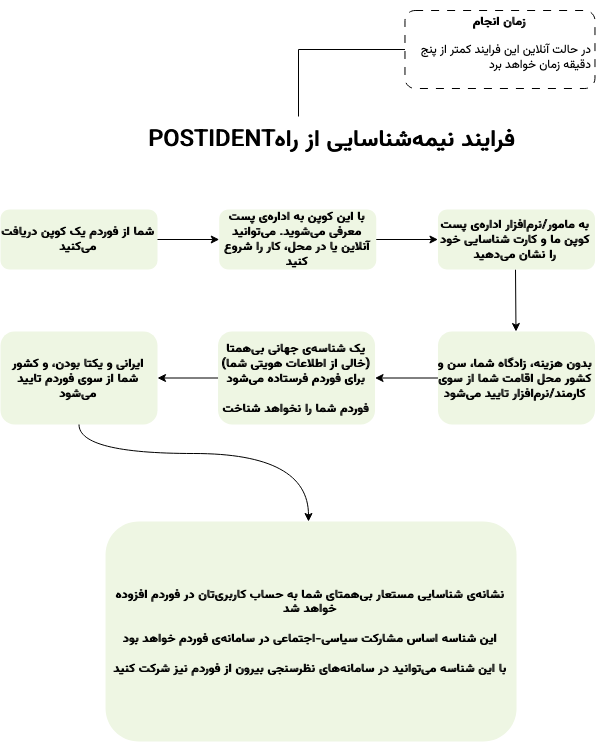

The diagram above was exported from draw.io. Its source (the exported page's mxGraphModel, read from the mxfile embedded in the PNG):
<mxGraphModel dx="2668" dy="2440" grid="0" gridSize="10" guides="1" tooltips="1" connect="1" arrows="1" fold="1" page="0" pageScale="1" pageWidth="850" pageHeight="1100" math="0" shadow="0">
  <root>
    <mxCell id="0" />
    <mxCell id="1" parent="0" />
    <mxCell id="nAayRvAVtVV0g4-yvtOC-67" style="edgeStyle=orthogonalEdgeStyle;rounded=0;orthogonalLoop=1;jettySize=auto;html=1;entryX=0.5;entryY=0;entryDx=0;entryDy=0;exitX=0;exitY=0.5;exitDx=0;exitDy=0;endArrow=none;endFill=0;" edge="1" parent="1" source="nAayRvAVtVV0g4-yvtOC-84" target="nAayRvAVtVV0g4-yvtOC-70">
      <mxGeometry relative="1" as="geometry">
        <Array as="points">
          <mxPoint x="-858" y="-1234" />
        </Array>
        <mxPoint x="-858" y="-1214.9999999999998" as="sourcePoint" />
      </mxGeometry>
    </mxCell>
    <mxCell id="nAayRvAVtVV0g4-yvtOC-69" value="" style="group" connectable="0" vertex="1" parent="1">
      <mxGeometry x="-1156.0000000000002" y="-1167" width="594.47" height="625" as="geometry" />
    </mxCell>
    <mxCell id="nAayRvAVtVV0g4-yvtOC-70" value="&lt;div align=&quot;right&quot;&gt;&amp;nbsp;&lt;font face=&quot;Vazirmatn&quot;&gt;&lt;b&gt; &lt;/b&gt;&lt;/font&gt;&lt;font style=&quot;font-size: 23px;&quot; face=&quot;Vazirmatn&quot;&gt;&lt;b style=&quot;font-size: 23px;&quot;&gt;POSTIDENTفرایند نیمهشناسایی از راه &lt;/b&gt;&lt;/font&gt;&lt;font style=&quot;font-size: 23px;&quot; face=&quot;Vazirmatn&quot;&gt;&lt;b style=&quot;font-size: 23px;&quot;&gt;&lt;br style=&quot;font-size: 23px;&quot;&gt;&lt;/b&gt;&lt;/font&gt;&lt;/div&gt;" style="rounded=0;whiteSpace=wrap;html=1;strokeColor=none;fillColor=none;fontSize=23;align=right;" vertex="1" parent="nAayRvAVtVV0g4-yvtOC-69">
      <mxGeometry x="78.00000000000023" width="440" height="48" as="geometry" />
    </mxCell>
    <mxCell id="nAayRvAVtVV0g4-yvtOC-71" value="&lt;div&gt;&lt;font data-font-src=&quot;https://fonts.googleapis.com/css?family=Vazirmatn&quot; face=&quot;Vazirmatn&quot;&gt;شما از فوردم یک کوپن دریافت میکنید&lt;/font&gt;&lt;/div&gt;" style="rounded=1;whiteSpace=wrap;html=1;strokeColor=none;fillColor=#eef6e3;fontStyle=1" vertex="1" parent="nAayRvAVtVV0g4-yvtOC-69">
      <mxGeometry y="93" width="157" height="60" as="geometry" />
    </mxCell>
    <mxCell id="nAayRvAVtVV0g4-yvtOC-72" value="&lt;font data-font-src=&quot;https://fonts.googleapis.com/css?family=Vazirmatn&quot; face=&quot;Vazirmatn&quot;&gt;با این کوپن به ادارهی پست معرفی میشوید. میتوانید آنلاین یا در محل، کار را شروع کنید&lt;/font&gt;" style="rounded=1;whiteSpace=wrap;html=1;strokeColor=none;fillColor=#eef6e3;fontStyle=1" vertex="1" parent="nAayRvAVtVV0g4-yvtOC-69">
      <mxGeometry x="218.74" y="93" width="157" height="60" as="geometry" />
    </mxCell>
    <mxCell id="nAayRvAVtVV0g4-yvtOC-73" style="edgeStyle=orthogonalEdgeStyle;rounded=0;orthogonalLoop=1;jettySize=auto;html=1;entryX=0;entryY=0.5;entryDx=0;entryDy=0;strokeWidth=1;" edge="1" parent="nAayRvAVtVV0g4-yvtOC-69" source="nAayRvAVtVV0g4-yvtOC-71" target="nAayRvAVtVV0g4-yvtOC-72">
      <mxGeometry relative="1" as="geometry" />
    </mxCell>
    <mxCell id="nAayRvAVtVV0g4-yvtOC-74" style="edgeStyle=orthogonalEdgeStyle;rounded=0;orthogonalLoop=1;jettySize=auto;html=1;entryX=0.5;entryY=0;entryDx=0;entryDy=0;strokeWidth=1;" edge="1" parent="nAayRvAVtVV0g4-yvtOC-69">
      <mxGeometry relative="1" as="geometry">
        <mxPoint x="515.0000000000002" y="153" as="sourcePoint" />
        <mxPoint x="515.5" y="215" as="targetPoint" />
        <Array as="points">
          <mxPoint x="515.0000000000002" y="153" />
          <mxPoint x="515.0000000000002" y="197" />
        </Array>
      </mxGeometry>
    </mxCell>
    <mxCell id="nAayRvAVtVV0g4-yvtOC-75" value="&lt;font data-font-src=&quot;https://fonts.googleapis.com/css?family=Vazirmatn&quot; face=&quot;Vazirmatn&quot;&gt;به مامور/نرمافزار ادارهی پست کوپن ما و کارت شناسایی خود را نشان میدهید&lt;/font&gt;" style="rounded=1;whiteSpace=wrap;html=1;strokeColor=none;fillColor=#eef6e3;fontStyle=1" vertex="1" parent="nAayRvAVtVV0g4-yvtOC-69">
      <mxGeometry x="437.47" y="93" width="157" height="60" as="geometry" />
    </mxCell>
    <mxCell id="nAayRvAVtVV0g4-yvtOC-76" style="edgeStyle=orthogonalEdgeStyle;rounded=0;orthogonalLoop=1;jettySize=auto;html=1;entryX=0;entryY=0.5;entryDx=0;entryDy=0;strokeWidth=1;" edge="1" parent="nAayRvAVtVV0g4-yvtOC-69" source="nAayRvAVtVV0g4-yvtOC-72" target="nAayRvAVtVV0g4-yvtOC-75">
      <mxGeometry relative="1" as="geometry" />
    </mxCell>
    <mxCell id="nAayRvAVtVV0g4-yvtOC-77" value="&lt;div&gt;&lt;font face=&quot;Vazirmatn&quot;&gt;بدون هزینه، زادگاه شما، سن و کشور محل اقامت شما از سوی کارمند/نرمافزار تایید میشود&lt;/font&gt;&lt;/div&gt;" style="rounded=1;whiteSpace=wrap;html=1;strokeColor=none;fillColor=#eef6e3;fontStyle=1" vertex="1" parent="nAayRvAVtVV0g4-yvtOC-69">
      <mxGeometry x="437.47" y="215" width="157" height="93" as="geometry" />
    </mxCell>
    <mxCell id="nAayRvAVtVV0g4-yvtOC-78" value="&lt;div&gt;&lt;font data-font-src=&quot;https://fonts.googleapis.com/css?family=Vazirmatn&quot; face=&quot;Vazirmatn&quot;&gt;یک شناسهی جهانی بیهمتا (خالی از اطلاعات هویتی شما) &lt;br&gt;&lt;/font&gt;&lt;/div&gt;&lt;div&gt;&lt;font data-font-src=&quot;https://fonts.googleapis.com/css?family=Vazirmatn&quot; face=&quot;Vazirmatn&quot;&gt;برای فوردم فرستاده میشود&lt;br&gt;&lt;br&gt;&lt;/font&gt;&lt;/div&gt;&lt;div&gt;&lt;font data-font-src=&quot;https://fonts.googleapis.com/css?family=Vazirmatn&quot; face=&quot;Vazirmatn&quot;&gt;فوردم شما را نخواهد شناخت&lt;br&gt;&lt;/font&gt;&lt;/div&gt;" style="rounded=1;whiteSpace=wrap;html=1;strokeColor=none;fillColor=#eef6e3;fontStyle=1" vertex="1" parent="nAayRvAVtVV0g4-yvtOC-69">
      <mxGeometry x="217.54999999999995" y="215" width="157" height="93" as="geometry" />
    </mxCell>
    <mxCell id="nAayRvAVtVV0g4-yvtOC-79" style="edgeStyle=orthogonalEdgeStyle;rounded=0;orthogonalLoop=1;jettySize=auto;html=1;entryX=1;entryY=0.5;entryDx=0;entryDy=0;strokeWidth=1;" edge="1" parent="nAayRvAVtVV0g4-yvtOC-69" source="nAayRvAVtVV0g4-yvtOC-77" target="nAayRvAVtVV0g4-yvtOC-78">
      <mxGeometry relative="1" as="geometry" />
    </mxCell>
    <mxCell id="nAayRvAVtVV0g4-yvtOC-80" value="&lt;div&gt;&lt;font data-font-src=&quot;https://fonts.googleapis.com/css?family=Vazirmatn&quot; face=&quot;Vazirmatn&quot;&gt;ایرانی و یکتا بودن، و کشور شما از سوی فوردم تایید میشود&lt;/font&gt;&lt;br&gt;&lt;/div&gt;" style="rounded=1;whiteSpace=wrap;html=1;strokeColor=none;fillColor=#eef6e3;fontStyle=1" vertex="1" parent="nAayRvAVtVV0g4-yvtOC-69">
      <mxGeometry y="215" width="157" height="93" as="geometry" />
    </mxCell>
    <mxCell id="nAayRvAVtVV0g4-yvtOC-81" style="edgeStyle=orthogonalEdgeStyle;rounded=0;orthogonalLoop=1;jettySize=auto;html=1;entryX=1;entryY=0.5;entryDx=0;entryDy=0;strokeWidth=1;" edge="1" parent="nAayRvAVtVV0g4-yvtOC-69" source="nAayRvAVtVV0g4-yvtOC-78" target="nAayRvAVtVV0g4-yvtOC-80">
      <mxGeometry relative="1" as="geometry" />
    </mxCell>
    <mxCell id="nAayRvAVtVV0g4-yvtOC-82" value="&lt;div&gt;&lt;font data-font-src=&quot;https://fonts.googleapis.com/css?family=Vazirmatn&quot; face=&quot;Vazirmatn&quot;&gt;نشانهی شناسایی مستعار بیهمتای شما به حساب کاربریتان در فوردم افزوده خواهد شد&lt;/font&gt;&lt;/div&gt;&lt;div&gt;&lt;font data-font-src=&quot;https://fonts.googleapis.com/css?family=Vazirmatn&quot; face=&quot;Vazirmatn&quot;&gt;&lt;br&gt;&lt;/font&gt;&lt;/div&gt;&lt;div&gt;&lt;font data-font-src=&quot;https://fonts.googleapis.com/css?family=Vazirmatn&quot; face=&quot;Vazirmatn&quot;&gt;این شناسه اساس مشارکت سیاسی-اجتماعی در سامانهی فوردم خواهد بود&lt;/font&gt;&lt;/div&gt;&lt;div&gt;&lt;font data-font-src=&quot;https://fonts.googleapis.com/css?family=Vazirmatn&quot; face=&quot;Vazirmatn&quot;&gt;&lt;br&gt;&lt;/font&gt;&lt;/div&gt;&lt;div&gt;&lt;font data-font-src=&quot;https://fonts.googleapis.com/css?family=Vazirmatn&quot; face=&quot;Vazirmatn&quot;&gt;با این شناسه میتوانید در سامانههای نظرسنجی بیرون از فوردم نیز شرکت کنید&lt;br&gt;&lt;/font&gt;&lt;/div&gt;" style="rounded=1;whiteSpace=wrap;html=1;strokeColor=none;fillColor=#eef6e3;dashed=1;dashPattern=8 8;fontStyle=1" vertex="1" parent="nAayRvAVtVV0g4-yvtOC-69">
      <mxGeometry x="105.05000000000018" y="405" width="411" height="220" as="geometry" />
    </mxCell>
    <mxCell id="nAayRvAVtVV0g4-yvtOC-83" style="edgeStyle=orthogonalEdgeStyle;rounded=0;orthogonalLoop=1;jettySize=auto;html=1;curved=1;exitX=0.5;exitY=1;exitDx=0;exitDy=0;strokeWidth=1;" edge="1" parent="nAayRvAVtVV0g4-yvtOC-69" source="nAayRvAVtVV0g4-yvtOC-80" target="nAayRvAVtVV0g4-yvtOC-82">
      <mxGeometry relative="1" as="geometry">
        <mxPoint x="28.000000000000227" y="510" as="targetPoint" />
        <Array as="points">
          <mxPoint x="79.00000000000023" y="337" />
          <mxPoint x="308.0000000000002" y="337" />
        </Array>
      </mxGeometry>
    </mxCell>
    <mxCell id="nAayRvAVtVV0g4-yvtOC-84" value="&lt;div&gt;&lt;br&gt;&lt;/div&gt;&lt;div align=&quot;center&quot;&gt;&lt;b&gt;زمان انجام&lt;br&gt;&lt;/b&gt;&lt;/div&gt;&lt;div&gt;&lt;br&gt;&lt;/div&gt;&lt;div align=&quot;right&quot;&gt;در حالت آنلاین این فرایند کمتر از پنج دقیقه زمان خواهد برد&lt;br&gt;&lt;/div&gt;" style="text;html=1;strokeColor=default;fillColor=none;spacing=5;spacingTop=-20;whiteSpace=wrap;overflow=hidden;rounded=1;fontFamily=Vazirmatn;fontSource=https%3A%2F%2Ffonts.googleapis.com%2Fcss%3Ffamily%3DVazirmatn;dashed=1;dashPattern=8 8;arcSize=13;" vertex="1" parent="1">
      <mxGeometry x="-751.53" y="-1273" width="190" height="78" as="geometry" />
    </mxCell>
  </root>
</mxGraphModel>